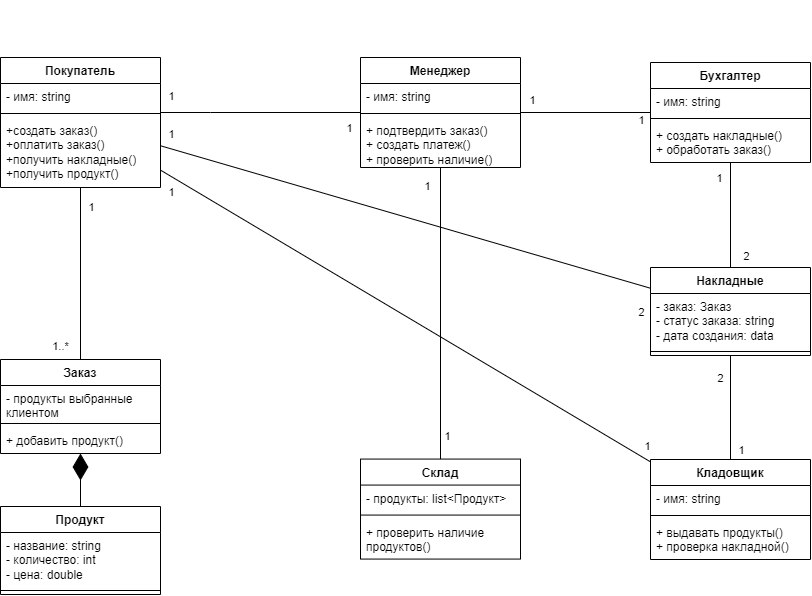

The diagram above was exported from draw.io. Its source (the exported page's mxGraphModel, read from the mxfile embedded in the PNG):
<mxGraphModel dx="1106" dy="729" grid="1" gridSize="10" guides="1" tooltips="1" connect="1" arrows="1" fold="1" page="1" pageScale="1" pageWidth="1169" pageHeight="827" math="0" shadow="0">
  <root>
    <mxCell id="0" />
    <mxCell id="1" parent="0" />
    <mxCell id="VVsZvc_uSDmkxN3RuLxK-10" value="Покупатель" style="swimlane;fontStyle=1;align=center;verticalAlign=top;childLayout=stackLayout;horizontal=1;startSize=26;horizontalStack=0;resizeParent=1;resizeParentMax=0;resizeLast=0;collapsible=1;marginBottom=0;whiteSpace=wrap;html=1;" parent="1" vertex="1">
      <mxGeometry x="90" y="148" width="160" height="130" as="geometry" />
    </mxCell>
    <mxCell id="VVsZvc_uSDmkxN3RuLxK-11" value="- имя: string" style="text;strokeColor=none;fillColor=none;align=left;verticalAlign=top;spacingLeft=4;spacingRight=4;overflow=hidden;rotatable=0;points=[[0,0.5],[1,0.5]];portConstraint=eastwest;whiteSpace=wrap;html=1;" parent="VVsZvc_uSDmkxN3RuLxK-10" vertex="1">
      <mxGeometry y="26" width="160" height="26" as="geometry" />
    </mxCell>
    <mxCell id="VVsZvc_uSDmkxN3RuLxK-12" value="" style="line;strokeWidth=1;fillColor=none;align=left;verticalAlign=middle;spacingTop=-1;spacingLeft=3;spacingRight=3;rotatable=0;labelPosition=right;points=[];portConstraint=eastwest;strokeColor=inherit;" parent="VVsZvc_uSDmkxN3RuLxK-10" vertex="1">
      <mxGeometry y="52" width="160" height="8" as="geometry" />
    </mxCell>
    <mxCell id="VVsZvc_uSDmkxN3RuLxK-13" value="&lt;div&gt;+создать заказ()&lt;/div&gt;&lt;div&gt;+оплатить заказ()&lt;/div&gt;&lt;div&gt;+получить накладные()&lt;/div&gt;&lt;div&gt;+получить продукт()&lt;/div&gt;" style="text;strokeColor=none;fillColor=none;align=left;verticalAlign=top;spacingLeft=4;spacingRight=4;overflow=hidden;rotatable=0;points=[[0,0.5],[1,0.5]];portConstraint=eastwest;whiteSpace=wrap;html=1;" parent="VVsZvc_uSDmkxN3RuLxK-10" vertex="1">
      <mxGeometry y="60" width="160" height="70" as="geometry" />
    </mxCell>
    <mxCell id="VVsZvc_uSDmkxN3RuLxK-14" value="Продукт" style="swimlane;fontStyle=1;align=center;verticalAlign=top;childLayout=stackLayout;horizontal=1;startSize=26;horizontalStack=0;resizeParent=1;resizeParentMax=0;resizeLast=0;collapsible=1;marginBottom=0;whiteSpace=wrap;html=1;" parent="1" vertex="1">
      <mxGeometry x="90" y="597" width="160" height="88" as="geometry">
        <mxRectangle x="90" y="280" width="90" height="30" as="alternateBounds" />
      </mxGeometry>
    </mxCell>
    <mxCell id="VVsZvc_uSDmkxN3RuLxK-15" value="- название: string&lt;br&gt;- количество: int&lt;br&gt;- цена: double" style="text;strokeColor=none;fillColor=none;align=left;verticalAlign=top;spacingLeft=4;spacingRight=4;overflow=hidden;rotatable=0;points=[[0,0.5],[1,0.5]];portConstraint=eastwest;whiteSpace=wrap;html=1;" parent="VVsZvc_uSDmkxN3RuLxK-14" vertex="1">
      <mxGeometry y="26" width="160" height="54" as="geometry" />
    </mxCell>
    <mxCell id="VVsZvc_uSDmkxN3RuLxK-16" value="" style="line;strokeWidth=1;fillColor=none;align=left;verticalAlign=middle;spacingTop=-1;spacingLeft=3;spacingRight=3;rotatable=0;labelPosition=right;points=[];portConstraint=eastwest;strokeColor=inherit;" parent="VVsZvc_uSDmkxN3RuLxK-14" vertex="1">
      <mxGeometry y="80" width="160" height="8" as="geometry" />
    </mxCell>
    <mxCell id="VVsZvc_uSDmkxN3RuLxK-18" value="Заказ" style="swimlane;fontStyle=1;align=center;verticalAlign=top;childLayout=stackLayout;horizontal=1;startSize=26;horizontalStack=0;resizeParent=1;resizeParentMax=0;resizeLast=0;collapsible=1;marginBottom=0;whiteSpace=wrap;html=1;" parent="1" vertex="1">
      <mxGeometry x="90" y="450" width="160" height="94" as="geometry" />
    </mxCell>
    <mxCell id="VVsZvc_uSDmkxN3RuLxK-19" value="- продукты выбранные клиентом" style="text;strokeColor=none;fillColor=none;align=left;verticalAlign=top;spacingLeft=4;spacingRight=4;overflow=hidden;rotatable=0;points=[[0,0.5],[1,0.5]];portConstraint=eastwest;whiteSpace=wrap;html=1;" parent="VVsZvc_uSDmkxN3RuLxK-18" vertex="1">
      <mxGeometry y="26" width="160" height="34" as="geometry" />
    </mxCell>
    <mxCell id="VVsZvc_uSDmkxN3RuLxK-20" value="" style="line;strokeWidth=1;fillColor=none;align=left;verticalAlign=middle;spacingTop=-1;spacingLeft=3;spacingRight=3;rotatable=0;labelPosition=right;points=[];portConstraint=eastwest;strokeColor=inherit;" parent="VVsZvc_uSDmkxN3RuLxK-18" vertex="1">
      <mxGeometry y="60" width="160" height="8" as="geometry" />
    </mxCell>
    <mxCell id="VVsZvc_uSDmkxN3RuLxK-21" value="+ добавить продукт()" style="text;strokeColor=none;fillColor=none;align=left;verticalAlign=top;spacingLeft=4;spacingRight=4;overflow=hidden;rotatable=0;points=[[0,0.5],[1,0.5]];portConstraint=eastwest;whiteSpace=wrap;html=1;" parent="VVsZvc_uSDmkxN3RuLxK-18" vertex="1">
      <mxGeometry y="68" width="160" height="26" as="geometry" />
    </mxCell>
    <mxCell id="VVsZvc_uSDmkxN3RuLxK-26" value="Менеджер" style="swimlane;fontStyle=1;align=center;verticalAlign=top;childLayout=stackLayout;horizontal=1;startSize=26;horizontalStack=0;resizeParent=1;resizeParentMax=0;resizeLast=0;collapsible=1;marginBottom=0;whiteSpace=wrap;html=1;" parent="1" vertex="1">
      <mxGeometry x="450" y="148" width="160" height="110" as="geometry" />
    </mxCell>
    <mxCell id="VVsZvc_uSDmkxN3RuLxK-27" value="- имя: string" style="text;strokeColor=none;fillColor=none;align=left;verticalAlign=top;spacingLeft=4;spacingRight=4;overflow=hidden;rotatable=0;points=[[0,0.5],[1,0.5]];portConstraint=eastwest;whiteSpace=wrap;html=1;" parent="VVsZvc_uSDmkxN3RuLxK-26" vertex="1">
      <mxGeometry y="26" width="160" height="26" as="geometry" />
    </mxCell>
    <mxCell id="VVsZvc_uSDmkxN3RuLxK-28" value="" style="line;strokeWidth=1;fillColor=none;align=left;verticalAlign=middle;spacingTop=-1;spacingLeft=3;spacingRight=3;rotatable=0;labelPosition=right;points=[];portConstraint=eastwest;strokeColor=inherit;" parent="VVsZvc_uSDmkxN3RuLxK-26" vertex="1">
      <mxGeometry y="52" width="160" height="8" as="geometry" />
    </mxCell>
    <mxCell id="VVsZvc_uSDmkxN3RuLxK-29" value="+ подтвердить заказ()&lt;br&gt;+ создать платеж()&lt;br&gt;+ проверить наличие()" style="text;strokeColor=none;fillColor=none;align=left;verticalAlign=top;spacingLeft=4;spacingRight=4;overflow=hidden;rotatable=0;points=[[0,0.5],[1,0.5]];portConstraint=eastwest;whiteSpace=wrap;html=1;" parent="VVsZvc_uSDmkxN3RuLxK-26" vertex="1">
      <mxGeometry y="60" width="160" height="50" as="geometry" />
    </mxCell>
    <mxCell id="VVsZvc_uSDmkxN3RuLxK-30" value="Накладные" style="swimlane;fontStyle=1;align=center;verticalAlign=top;childLayout=stackLayout;horizontal=1;startSize=26;horizontalStack=0;resizeParent=1;resizeParentMax=0;resizeLast=0;collapsible=1;marginBottom=0;whiteSpace=wrap;html=1;" parent="1" vertex="1">
      <mxGeometry x="740" y="358" width="160" height="88" as="geometry" />
    </mxCell>
    <mxCell id="VVsZvc_uSDmkxN3RuLxK-31" value="- заказ: Заказ&lt;br&gt;- статус заказа: string&lt;br&gt;- дата создания: data" style="text;strokeColor=none;fillColor=none;align=left;verticalAlign=top;spacingLeft=4;spacingRight=4;overflow=hidden;rotatable=0;points=[[0,0.5],[1,0.5]];portConstraint=eastwest;whiteSpace=wrap;html=1;" parent="VVsZvc_uSDmkxN3RuLxK-30" vertex="1">
      <mxGeometry y="26" width="160" height="54" as="geometry" />
    </mxCell>
    <mxCell id="VVsZvc_uSDmkxN3RuLxK-32" value="" style="line;strokeWidth=1;fillColor=none;align=left;verticalAlign=middle;spacingTop=-1;spacingLeft=3;spacingRight=3;rotatable=0;labelPosition=right;points=[];portConstraint=eastwest;strokeColor=inherit;" parent="VVsZvc_uSDmkxN3RuLxK-30" vertex="1">
      <mxGeometry y="80" width="160" height="8" as="geometry" />
    </mxCell>
    <mxCell id="VVsZvc_uSDmkxN3RuLxK-34" value="Склад" style="swimlane;fontStyle=1;align=center;verticalAlign=top;childLayout=stackLayout;horizontal=1;startSize=26;horizontalStack=0;resizeParent=1;resizeParentMax=0;resizeLast=0;collapsible=1;marginBottom=0;whiteSpace=wrap;html=1;" parent="1" vertex="1">
      <mxGeometry x="450" y="549.57" width="160" height="100" as="geometry" />
    </mxCell>
    <mxCell id="VVsZvc_uSDmkxN3RuLxK-35" value="- продукты: list&amp;lt;Продукт&amp;gt;" style="text;strokeColor=none;fillColor=none;align=left;verticalAlign=top;spacingLeft=4;spacingRight=4;overflow=hidden;rotatable=0;points=[[0,0.5],[1,0.5]];portConstraint=eastwest;whiteSpace=wrap;html=1;" parent="VVsZvc_uSDmkxN3RuLxK-34" vertex="1">
      <mxGeometry y="26" width="160" height="26" as="geometry" />
    </mxCell>
    <mxCell id="VVsZvc_uSDmkxN3RuLxK-36" value="" style="line;strokeWidth=1;fillColor=none;align=left;verticalAlign=middle;spacingTop=-1;spacingLeft=3;spacingRight=3;rotatable=0;labelPosition=right;points=[];portConstraint=eastwest;strokeColor=inherit;" parent="VVsZvc_uSDmkxN3RuLxK-34" vertex="1">
      <mxGeometry y="52" width="160" height="8" as="geometry" />
    </mxCell>
    <mxCell id="VVsZvc_uSDmkxN3RuLxK-37" value="+ проверить наличие продуктов()" style="text;strokeColor=none;fillColor=none;align=left;verticalAlign=top;spacingLeft=4;spacingRight=4;overflow=hidden;rotatable=0;points=[[0,0.5],[1,0.5]];portConstraint=eastwest;whiteSpace=wrap;html=1;" parent="VVsZvc_uSDmkxN3RuLxK-34" vertex="1">
      <mxGeometry y="60" width="160" height="40" as="geometry" />
    </mxCell>
    <mxCell id="VVsZvc_uSDmkxN3RuLxK-38" value="" style="endArrow=none;html=1;edgeStyle=orthogonalEdgeStyle;rounded=0;" parent="1" source="VVsZvc_uSDmkxN3RuLxK-10" target="VVsZvc_uSDmkxN3RuLxK-18" edge="1">
      <mxGeometry relative="1" as="geometry">
        <mxPoint x="240" y="360" as="sourcePoint" />
        <mxPoint x="400" y="360" as="targetPoint" />
      </mxGeometry>
    </mxCell>
    <mxCell id="VVsZvc_uSDmkxN3RuLxK-41" value="" style="endArrow=none;html=1;edgeStyle=orthogonalEdgeStyle;rounded=0;" parent="1" source="VVsZvc_uSDmkxN3RuLxK-10" target="VVsZvc_uSDmkxN3RuLxK-26" edge="1">
      <mxGeometry relative="1" as="geometry">
        <mxPoint x="280" y="340" as="sourcePoint" />
        <mxPoint x="440" y="340" as="targetPoint" />
        <Array as="points">
          <mxPoint x="300" y="203" />
          <mxPoint x="300" y="203" />
        </Array>
      </mxGeometry>
    </mxCell>
    <mxCell id="VVsZvc_uSDmkxN3RuLxK-51" value="1" style="edgeLabel;html=1;align=center;verticalAlign=middle;resizable=0;points=[];" parent="VVsZvc_uSDmkxN3RuLxK-41" connectable="0" vertex="1">
      <mxGeometry x="0.0692" relative="1" as="geometry">
        <mxPoint x="-97" y="-17" as="offset" />
      </mxGeometry>
    </mxCell>
    <mxCell id="VVsZvc_uSDmkxN3RuLxK-45" value="" style="endArrow=diamondThin;endFill=1;endSize=24;html=1;rounded=0;exitX=0.5;exitY=0;exitDx=0;exitDy=0;" parent="1" source="VVsZvc_uSDmkxN3RuLxK-14" target="VVsZvc_uSDmkxN3RuLxK-18" edge="1">
      <mxGeometry width="160" relative="1" as="geometry">
        <mxPoint x="350" y="650" as="sourcePoint" />
        <mxPoint x="510" y="650" as="targetPoint" />
        <Array as="points" />
      </mxGeometry>
    </mxCell>
    <mxCell id="VVsZvc_uSDmkxN3RuLxK-52" value="1" style="edgeLabel;html=1;align=center;verticalAlign=middle;resizable=0;points=[];" parent="1" connectable="0" vertex="1">
      <mxGeometry x="340" y="210" as="geometry">
        <mxPoint x="98" y="8" as="offset" />
      </mxGeometry>
    </mxCell>
    <mxCell id="VVsZvc_uSDmkxN3RuLxK-53" value="1" style="edgeLabel;html=1;align=center;verticalAlign=middle;resizable=0;points=[];" parent="1" connectable="0" vertex="1">
      <mxGeometry x="285.28" y="260" as="geometry">
        <mxPoint x="-105" y="37" as="offset" />
      </mxGeometry>
    </mxCell>
    <mxCell id="VVsZvc_uSDmkxN3RuLxK-54" value="1..*" style="edgeLabel;html=1;align=center;verticalAlign=middle;resizable=0;points=[];" parent="1" connectable="0" vertex="1">
      <mxGeometry x="280" y="360" as="geometry">
        <mxPoint x="-131" y="76" as="offset" />
      </mxGeometry>
    </mxCell>
    <mxCell id="VVsZvc_uSDmkxN3RuLxK-55" value="Бухгалтер" style="swimlane;fontStyle=1;align=center;verticalAlign=top;childLayout=stackLayout;horizontal=1;startSize=26;horizontalStack=0;resizeParent=1;resizeParentMax=0;resizeLast=0;collapsible=1;marginBottom=0;whiteSpace=wrap;html=1;" parent="1" vertex="1">
      <mxGeometry x="740" y="153" width="160" height="100" as="geometry" />
    </mxCell>
    <mxCell id="VVsZvc_uSDmkxN3RuLxK-56" value="- имя: string" style="text;strokeColor=none;fillColor=none;align=left;verticalAlign=top;spacingLeft=4;spacingRight=4;overflow=hidden;rotatable=0;points=[[0,0.5],[1,0.5]];portConstraint=eastwest;whiteSpace=wrap;html=1;" parent="VVsZvc_uSDmkxN3RuLxK-55" vertex="1">
      <mxGeometry y="26" width="160" height="26" as="geometry" />
    </mxCell>
    <mxCell id="VVsZvc_uSDmkxN3RuLxK-57" value="" style="line;strokeWidth=1;fillColor=none;align=left;verticalAlign=middle;spacingTop=-1;spacingLeft=3;spacingRight=3;rotatable=0;labelPosition=right;points=[];portConstraint=eastwest;strokeColor=inherit;" parent="VVsZvc_uSDmkxN3RuLxK-55" vertex="1">
      <mxGeometry y="52" width="160" height="8" as="geometry" />
    </mxCell>
    <mxCell id="VVsZvc_uSDmkxN3RuLxK-58" value="+ создать накладные()&lt;br&gt;+ обработать заказ()" style="text;strokeColor=none;fillColor=none;align=left;verticalAlign=top;spacingLeft=4;spacingRight=4;overflow=hidden;rotatable=0;points=[[0,0.5],[1,0.5]];portConstraint=eastwest;whiteSpace=wrap;html=1;" parent="VVsZvc_uSDmkxN3RuLxK-55" vertex="1">
      <mxGeometry y="60" width="160" height="40" as="geometry" />
    </mxCell>
    <mxCell id="VVsZvc_uSDmkxN3RuLxK-59" value="" style="endArrow=none;html=1;edgeStyle=orthogonalEdgeStyle;rounded=0;" parent="1" source="VVsZvc_uSDmkxN3RuLxK-26" target="VVsZvc_uSDmkxN3RuLxK-55" edge="1">
      <mxGeometry relative="1" as="geometry">
        <mxPoint x="330" y="213" as="sourcePoint" />
        <mxPoint x="460" y="213" as="targetPoint" />
      </mxGeometry>
    </mxCell>
    <mxCell id="VVsZvc_uSDmkxN3RuLxK-60" value="1" style="edgeLabel;html=1;align=center;verticalAlign=middle;resizable=0;points=[];" parent="VVsZvc_uSDmkxN3RuLxK-59" connectable="0" vertex="1">
      <mxGeometry x="0.0692" relative="1" as="geometry">
        <mxPoint x="-59" y="-13" as="offset" />
      </mxGeometry>
    </mxCell>
    <mxCell id="VVsZvc_uSDmkxN3RuLxK-61" value="1" style="edgeLabel;html=1;align=center;verticalAlign=middle;resizable=0;points=[];" parent="1" connectable="0" vertex="1">
      <mxGeometry x="730" y="210" as="geometry" />
    </mxCell>
    <mxCell id="VVsZvc_uSDmkxN3RuLxK-73" value="" style="endArrow=none;html=1;edgeStyle=orthogonalEdgeStyle;rounded=0;" parent="1" source="VVsZvc_uSDmkxN3RuLxK-30" target="VVsZvc_uSDmkxN3RuLxK-55" edge="1">
      <mxGeometry relative="1" as="geometry">
        <mxPoint x="460" y="400" as="sourcePoint" />
        <mxPoint x="620" y="400" as="targetPoint" />
      </mxGeometry>
    </mxCell>
    <mxCell id="VVsZvc_uSDmkxN3RuLxK-106" value="1" style="edgeLabel;html=1;align=center;verticalAlign=middle;resizable=0;points=[];" parent="1" connectable="0" vertex="1">
      <mxGeometry x="630.4117647058822" y="210" as="geometry">
        <mxPoint x="178" y="58" as="offset" />
      </mxGeometry>
    </mxCell>
    <mxCell id="VVsZvc_uSDmkxN3RuLxK-107" value="2" style="edgeLabel;html=1;align=center;verticalAlign=middle;resizable=0;points=[];" parent="1" connectable="0" vertex="1">
      <mxGeometry x="650.0017647058822" y="200" as="geometry">
        <mxPoint x="185" y="146" as="offset" />
      </mxGeometry>
    </mxCell>
    <mxCell id="VVsZvc_uSDmkxN3RuLxK-108" value="" style="endArrow=none;html=1;rounded=0;" parent="1" source="VVsZvc_uSDmkxN3RuLxK-30" target="VVsZvc_uSDmkxN3RuLxK-10" edge="1">
      <mxGeometry width="50" height="50" relative="1" as="geometry">
        <mxPoint x="580" y="430" as="sourcePoint" />
        <mxPoint x="630" y="380" as="targetPoint" />
      </mxGeometry>
    </mxCell>
    <mxCell id="VVsZvc_uSDmkxN3RuLxK-109" value="1" style="edgeLabel;html=1;align=center;verticalAlign=middle;resizable=0;points=[];" parent="VVsZvc_uSDmkxN3RuLxK-108" connectable="0" vertex="1">
      <mxGeometry x="0.6408" y="-2" relative="1" as="geometry">
        <mxPoint x="-78" y="-36" as="offset" />
      </mxGeometry>
    </mxCell>
    <mxCell id="VVsZvc_uSDmkxN3RuLxK-110" value="2" style="edgeLabel;html=1;align=center;verticalAlign=middle;resizable=0;points=[];" parent="1" connectable="0" vertex="1">
      <mxGeometry x="270.28463659032946" y="289.99504557840635" as="geometry">
        <mxPoint x="460" y="112" as="offset" />
      </mxGeometry>
    </mxCell>
    <mxCell id="VVsZvc_uSDmkxN3RuLxK-111" value="Кладовщик" style="swimlane;fontStyle=1;align=center;verticalAlign=top;childLayout=stackLayout;horizontal=1;startSize=26;horizontalStack=0;resizeParent=1;resizeParentMax=0;resizeLast=0;collapsible=1;marginBottom=0;whiteSpace=wrap;html=1;" parent="1" vertex="1">
      <mxGeometry x="740" y="550" width="160" height="100" as="geometry" />
    </mxCell>
    <mxCell id="VVsZvc_uSDmkxN3RuLxK-112" value="- имя: string" style="text;strokeColor=none;fillColor=none;align=left;verticalAlign=top;spacingLeft=4;spacingRight=4;overflow=hidden;rotatable=0;points=[[0,0.5],[1,0.5]];portConstraint=eastwest;whiteSpace=wrap;html=1;" parent="VVsZvc_uSDmkxN3RuLxK-111" vertex="1">
      <mxGeometry y="26" width="160" height="26" as="geometry" />
    </mxCell>
    <mxCell id="VVsZvc_uSDmkxN3RuLxK-113" value="" style="line;strokeWidth=1;fillColor=none;align=left;verticalAlign=middle;spacingTop=-1;spacingLeft=3;spacingRight=3;rotatable=0;labelPosition=right;points=[];portConstraint=eastwest;strokeColor=inherit;" parent="VVsZvc_uSDmkxN3RuLxK-111" vertex="1">
      <mxGeometry y="52" width="160" height="8" as="geometry" />
    </mxCell>
    <mxCell id="VVsZvc_uSDmkxN3RuLxK-114" value="+ выдавать продукты()&lt;br&gt;+ проверка накладной()" style="text;strokeColor=none;fillColor=none;align=left;verticalAlign=top;spacingLeft=4;spacingRight=4;overflow=hidden;rotatable=0;points=[[0,0.5],[1,0.5]];portConstraint=eastwest;whiteSpace=wrap;html=1;" parent="VVsZvc_uSDmkxN3RuLxK-111" vertex="1">
      <mxGeometry y="60" width="160" height="40" as="geometry" />
    </mxCell>
    <mxCell id="VVsZvc_uSDmkxN3RuLxK-115" value="" style="endArrow=none;html=1;rounded=0;" parent="1" source="VVsZvc_uSDmkxN3RuLxK-111" target="VVsZvc_uSDmkxN3RuLxK-10" edge="1">
      <mxGeometry width="50" height="50" relative="1" as="geometry">
        <mxPoint x="750" y="398" as="sourcePoint" />
        <mxPoint x="260" y="239" as="targetPoint" />
      </mxGeometry>
    </mxCell>
    <mxCell id="VVsZvc_uSDmkxN3RuLxK-116" value="1" style="edgeLabel;html=1;align=center;verticalAlign=middle;resizable=0;points=[];" parent="VVsZvc_uSDmkxN3RuLxK-115" connectable="0" vertex="1">
      <mxGeometry x="0.6408" y="-2" relative="1" as="geometry">
        <mxPoint x="-79" y="-29" as="offset" />
      </mxGeometry>
    </mxCell>
    <mxCell id="VVsZvc_uSDmkxN3RuLxK-117" value="1" style="edgeLabel;html=1;align=center;verticalAlign=middle;resizable=0;points=[];" parent="1" connectable="0" vertex="1">
      <mxGeometry x="109.9981628151138" y="340.0024144035866" as="geometry">
        <mxPoint x="426" y="186" as="offset" />
      </mxGeometry>
    </mxCell>
    <mxCell id="VVsZvc_uSDmkxN3RuLxK-118" value="" style="endArrow=none;html=1;rounded=0;" parent="1" source="VVsZvc_uSDmkxN3RuLxK-111" target="VVsZvc_uSDmkxN3RuLxK-30" edge="1">
      <mxGeometry width="50" height="50" relative="1" as="geometry">
        <mxPoint x="560" y="440" as="sourcePoint" />
        <mxPoint x="610" y="390" as="targetPoint" />
      </mxGeometry>
    </mxCell>
    <mxCell id="VVsZvc_uSDmkxN3RuLxK-119" value="1" style="edgeLabel;html=1;align=center;verticalAlign=middle;resizable=0;points=[];" parent="VVsZvc_uSDmkxN3RuLxK-118" connectable="0" vertex="1">
      <mxGeometry x="0.3241" y="1" relative="1" as="geometry">
        <mxPoint x="11" y="59" as="offset" />
      </mxGeometry>
    </mxCell>
    <mxCell id="VVsZvc_uSDmkxN3RuLxK-120" value="2" style="edgeLabel;html=1;align=center;verticalAlign=middle;resizable=0;points=[];" parent="1" connectable="0" vertex="1">
      <mxGeometry x="840" y="549.5714285714286" as="geometry">
        <mxPoint x="-31" y="-81" as="offset" />
      </mxGeometry>
    </mxCell>
    <mxCell id="VVsZvc_uSDmkxN3RuLxK-123" value="" style="endArrow=none;html=1;edgeStyle=orthogonalEdgeStyle;rounded=0;" parent="1" source="VVsZvc_uSDmkxN3RuLxK-34" target="VVsZvc_uSDmkxN3RuLxK-26" edge="1">
      <mxGeometry relative="1" as="geometry">
        <mxPoint x="530" y="530" as="sourcePoint" />
        <mxPoint x="530" y="400" as="targetPoint" />
      </mxGeometry>
    </mxCell>
    <mxCell id="hLnh6I5Vpyma48EeRNMm-1" value="1" style="edgeLabel;html=1;align=center;verticalAlign=middle;resizable=0;points=[];" connectable="0" vertex="1" parent="1">
      <mxGeometry x="309.9981628151138" y="350.0024144035866" as="geometry">
        <mxPoint x="426" y="186" as="offset" />
      </mxGeometry>
    </mxCell>
    <mxCell id="hLnh6I5Vpyma48EeRNMm-8" value="1" style="edgeLabel;html=1;align=center;verticalAlign=middle;resizable=0;points=[];" connectable="0" vertex="1" parent="1">
      <mxGeometry x="89.9981628151138" y="90.00241440358661" as="geometry">
        <mxPoint x="426" y="186" as="offset" />
      </mxGeometry>
    </mxCell>
  </root>
</mxGraphModel>